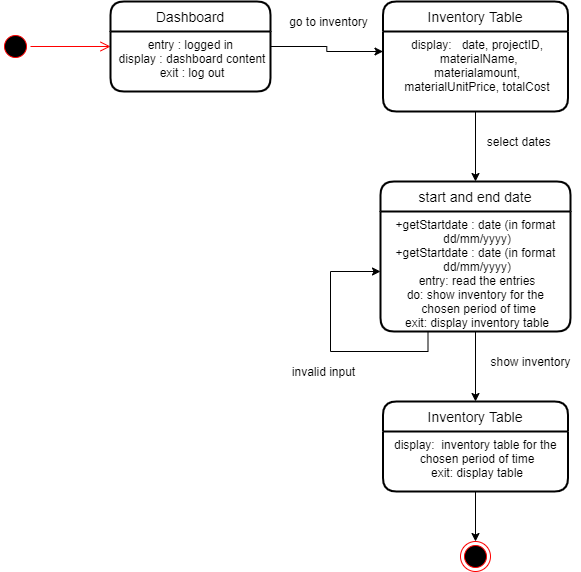

The diagram above was exported from draw.io. Its source (the exported page's mxGraphModel, read from the mxfile embedded in the PNG):
<mxGraphModel dx="630" dy="435" grid="1" gridSize="10" guides="1" tooltips="1" connect="1" arrows="1" fold="1" page="1" pageScale="1" pageWidth="827" pageHeight="1169" math="0" shadow="0">
  <root>
    <mxCell id="0" />
    <mxCell id="1" parent="0" />
    <mxCell id="75_hysVs7ZakKA8KoNT--3" value="" style="ellipse;html=1;shape=startState;fillColor=#000000;strokeColor=#ff0000;" parent="1" vertex="1">
      <mxGeometry x="190" y="330" width="30" height="30" as="geometry" />
    </mxCell>
    <mxCell id="75_hysVs7ZakKA8KoNT--4" value="" style="edgeStyle=orthogonalEdgeStyle;html=1;verticalAlign=bottom;endArrow=open;endSize=8;strokeColor=#ff0000;entryX=0;entryY=0.25;entryDx=0;entryDy=0;" parent="1" source="75_hysVs7ZakKA8KoNT--3" target="75_hysVs7ZakKA8KoNT--2" edge="1">
      <mxGeometry relative="1" as="geometry">
        <mxPoint x="334" y="120" as="targetPoint" />
      </mxGeometry>
    </mxCell>
    <mxCell id="75_hysVs7ZakKA8KoNT--16" style="edgeStyle=orthogonalEdgeStyle;rounded=0;orthogonalLoop=1;jettySize=auto;html=1;exitX=0.5;exitY=1;exitDx=0;exitDy=0;entryX=0.5;entryY=0;entryDx=0;entryDy=0;" parent="1" source="75_hysVs7ZakKA8KoNT--14" target="UnEAa7h8SclHrDcOAV5D-7" edge="1">
      <mxGeometry relative="1" as="geometry">
        <mxPoint x="665" y="710" as="targetPoint" />
      </mxGeometry>
    </mxCell>
    <mxCell id="75_hysVs7ZakKA8KoNT--14" value="start and end date" style="swimlane;childLayout=stackLayout;horizontal=1;startSize=30;horizontalStack=0;rounded=1;fontSize=14;fontStyle=0;strokeWidth=2;resizeParent=0;resizeLast=1;shadow=0;dashed=0;align=center;" parent="1" vertex="1">
      <mxGeometry x="570" y="480" width="190" height="150" as="geometry" />
    </mxCell>
    <mxCell id="75_hysVs7ZakKA8KoNT--15" value="+getStartdate : date (in format &#10;dd/mm/yyyy)&#10;+getStartdate : date (in format &#10;dd/mm/yyyy)&#10;entry: read the entries&#10;do: show inventory for the &#10; chosen period of time&#10;exit: display inventory table&#10;" style="align=center;strokeColor=none;fillColor=none;spacingLeft=4;fontSize=12;verticalAlign=top;resizable=0;rotatable=0;part=1;" parent="75_hysVs7ZakKA8KoNT--14" vertex="1">
      <mxGeometry y="30" width="190" height="120" as="geometry" />
    </mxCell>
    <mxCell id="UnEAa7h8SclHrDcOAV5D-1" style="edgeStyle=orthogonalEdgeStyle;rounded=0;orthogonalLoop=1;jettySize=auto;html=1;exitX=0.25;exitY=1;exitDx=0;exitDy=0;entryX=0;entryY=0.5;entryDx=0;entryDy=0;" edge="1" parent="75_hysVs7ZakKA8KoNT--14" source="75_hysVs7ZakKA8KoNT--15" target="75_hysVs7ZakKA8KoNT--15">
      <mxGeometry relative="1" as="geometry">
        <Array as="points">
          <mxPoint x="48" y="170" />
          <mxPoint x="-50" y="170" />
          <mxPoint x="-50" y="90" />
        </Array>
      </mxGeometry>
    </mxCell>
    <mxCell id="75_hysVs7ZakKA8KoNT--1" value="Dashboard" style="swimlane;childLayout=stackLayout;horizontal=1;startSize=30;horizontalStack=0;rounded=1;fontSize=14;fontStyle=0;strokeWidth=2;resizeParent=0;resizeLast=1;shadow=0;dashed=0;align=center;" parent="1" vertex="1">
      <mxGeometry x="300" y="300" width="160" height="90" as="geometry" />
    </mxCell>
    <mxCell id="75_hysVs7ZakKA8KoNT--2" value="entry : logged in &#10;display : dashboard content&#10;exit : log out" style="align=center;strokeColor=none;fillColor=none;spacingLeft=4;fontSize=12;verticalAlign=top;resizable=0;rotatable=0;part=1;fontStyle=0" parent="75_hysVs7ZakKA8KoNT--1" vertex="1">
      <mxGeometry y="30" width="160" height="60" as="geometry" />
    </mxCell>
    <mxCell id="75_hysVs7ZakKA8KoNT--11" value="Inventory Table" style="swimlane;childLayout=stackLayout;horizontal=1;startSize=30;horizontalStack=0;rounded=1;fontSize=14;fontStyle=0;strokeWidth=2;resizeParent=0;resizeLast=1;shadow=0;dashed=0;align=center;" parent="1" vertex="1">
      <mxGeometry x="572.5" y="300" width="185" height="110" as="geometry" />
    </mxCell>
    <mxCell id="75_hysVs7ZakKA8KoNT--12" value="display:   date, projectID, &#10; materialName, &#10;materialamount,&#10;materialUnitPrice, totalCost" style="align=center;strokeColor=none;fillColor=none;spacingLeft=4;fontSize=12;verticalAlign=top;resizable=0;rotatable=0;part=1;fontStyle=0" parent="75_hysVs7ZakKA8KoNT--11" vertex="1">
      <mxGeometry y="30" width="185" height="80" as="geometry" />
    </mxCell>
    <mxCell id="75_hysVs7ZakKA8KoNT--36" value="" style="ellipse;html=1;shape=endState;fillColor=#000000;strokeColor=#ff0000;" parent="1" vertex="1">
      <mxGeometry x="650" y="840" width="30" height="30" as="geometry" />
    </mxCell>
    <mxCell id="75_hysVs7ZakKA8KoNT--38" value="go to inventory" style="text;html=1;align=center;verticalAlign=middle;resizable=0;points=[];autosize=1;" parent="1" vertex="1">
      <mxGeometry x="472.5" y="310" width="90" height="20" as="geometry" />
    </mxCell>
    <mxCell id="PQM1sABVRFmAxVyYPYgM-3" style="edgeStyle=orthogonalEdgeStyle;rounded=0;orthogonalLoop=1;jettySize=auto;html=1;exitX=0.5;exitY=1;exitDx=0;exitDy=0;entryX=0.5;entryY=0;entryDx=0;entryDy=0;" parent="1" source="75_hysVs7ZakKA8KoNT--12" target="75_hysVs7ZakKA8KoNT--14" edge="1">
      <mxGeometry relative="1" as="geometry">
        <mxPoint x="665" y="450" as="targetPoint" />
      </mxGeometry>
    </mxCell>
    <mxCell id="PQM1sABVRFmAxVyYPYgM-4" value="select dates&amp;nbsp;" style="text;html=1;align=center;verticalAlign=middle;resizable=0;points=[];autosize=1;" parent="1" vertex="1">
      <mxGeometry x="670" y="430" width="80" height="20" as="geometry" />
    </mxCell>
    <mxCell id="UnEAa7h8SclHrDcOAV5D-2" value="invalid input" style="text;html=1;align=center;verticalAlign=middle;resizable=0;points=[];autosize=1;" vertex="1" parent="1">
      <mxGeometry x="472.5" y="660" width="80" height="20" as="geometry" />
    </mxCell>
    <mxCell id="UnEAa7h8SclHrDcOAV5D-4" style="edgeStyle=orthogonalEdgeStyle;rounded=0;orthogonalLoop=1;jettySize=auto;html=1;exitX=1;exitY=0.25;exitDx=0;exitDy=0;entryX=0;entryY=0.25;entryDx=0;entryDy=0;" edge="1" parent="1" source="75_hysVs7ZakKA8KoNT--2" target="75_hysVs7ZakKA8KoNT--12">
      <mxGeometry relative="1" as="geometry" />
    </mxCell>
    <mxCell id="UnEAa7h8SclHrDcOAV5D-9" style="edgeStyle=orthogonalEdgeStyle;rounded=0;orthogonalLoop=1;jettySize=auto;html=1;exitX=0.5;exitY=1;exitDx=0;exitDy=0;entryX=0.5;entryY=0;entryDx=0;entryDy=0;" edge="1" parent="1" source="UnEAa7h8SclHrDcOAV5D-8" target="75_hysVs7ZakKA8KoNT--36">
      <mxGeometry relative="1" as="geometry" />
    </mxCell>
    <mxCell id="UnEAa7h8SclHrDcOAV5D-7" value="Inventory Table" style="swimlane;childLayout=stackLayout;horizontal=1;startSize=30;horizontalStack=0;rounded=1;fontSize=14;fontStyle=0;strokeWidth=2;resizeParent=0;resizeLast=1;shadow=0;dashed=0;align=center;" vertex="1" parent="1">
      <mxGeometry x="572.5" y="700" width="185" height="90" as="geometry" />
    </mxCell>
    <mxCell id="UnEAa7h8SclHrDcOAV5D-8" value="display:  inventory table for the &#10;chosen period of time&#10;exit: display table" style="align=center;strokeColor=none;fillColor=none;spacingLeft=4;fontSize=12;verticalAlign=top;resizable=0;rotatable=0;part=1;fontStyle=0" vertex="1" parent="UnEAa7h8SclHrDcOAV5D-7">
      <mxGeometry y="30" width="185" height="60" as="geometry" />
    </mxCell>
    <mxCell id="UnEAa7h8SclHrDcOAV5D-10" value="show inventory" style="text;html=1;align=center;verticalAlign=middle;resizable=0;points=[];autosize=1;" vertex="1" parent="1">
      <mxGeometry x="670" y="650" width="100" height="20" as="geometry" />
    </mxCell>
  </root>
</mxGraphModel>